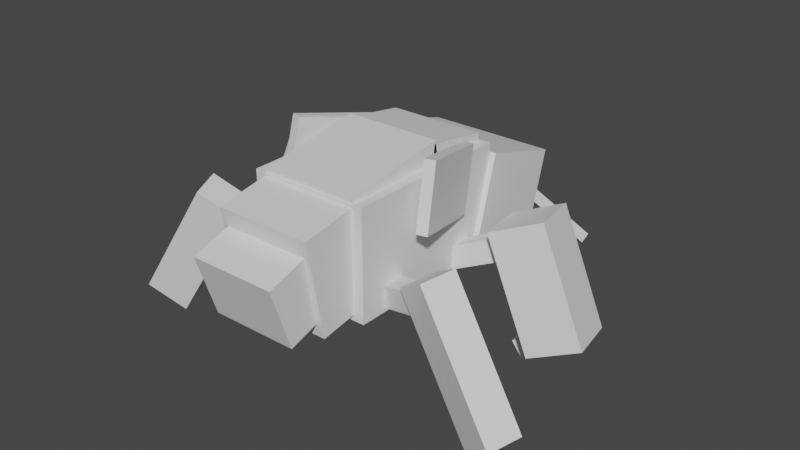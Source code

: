 # Source: nincada.blend  (saved by Blender 2.81.16; exported with 4.5.12 LTS)
import bpy
from mathutils import Matrix  # noqa: F401  (used for matrix-valued properties, if any)

bpy.ops.wm.read_factory_settings(use_empty=True)
scene = bpy.context.scene
scene.name = 'Scene'

# ---- collections
col_collection = bpy.data.collections.new('Collection'); scene.collection.children.link(col_collection)

# ---- materials (node trees are filled in below, after node groups)
mat_default_obj = bpy.data.materials.new('Default OBJ')
mat_default_obj.use_transparent_shadow = False

# ---- material node trees
mat_default_obj.use_nodes = True; mat_default_obj.node_tree.nodes.clear()
_N = mat_default_obj.node_tree.nodes; _L = mat_default_obj.node_tree.links
n0 = _N.new('ShaderNodeOutputMaterial'); n0.name = 'Material Output'; n0.location = (300, 300)
n1 = _N.new('ShaderNodeBsdfPrincipled'); n1.name = 'Principled BSDF'; n1.location = (10, 300)
n1.distribution = 'GGX'
n1.subsurface_method = 'BURLEY'
n1.inputs[3].default_value = 1.45
n1.inputs[27].default_value = (0.0, 0.0, 0.0, 1.0)
n1.inputs[28].default_value = 1.0
_L.new(n1.outputs[0], n0.inputs[0])
n0.is_active_output = True

# ---- world
world_world = bpy.data.worlds.new('World'); scene.world = world_world
world_world.use_nodes = True; world_world.node_tree.nodes.clear()
_N = world_world.node_tree.nodes; _L = world_world.node_tree.links
n0 = _N.new('ShaderNodeOutputWorld'); n0.name = 'World Output'; n0.location = (300, 300)
n1 = _N.new('ShaderNodeBackground'); n1.name = 'Background'; n1.location = (10, 300)
n1.inputs[0].default_value = (0.05088, 0.05088, 0.05088, 1.0)
_L.new(n1.outputs[0], n0.inputs[0])
n0.is_active_output = True
world_world.color = (0.05088, 0.05088, 0.05088)
world_world.use_sun_shadow = False
world_world.sun_shadow_jitter_overblur = 0.0

# ---- meshes
me_left_wing = bpy.data.meshes.new('Left_wing')
me_left_wing.from_pydata([(0.01689, -0.1837, 0.04574), (-0.04347, -0.1827, 0.02957), (-0.01689, 0.1837, -0.04574), (0.04347, 0.1827, -0.02957), (-0.1682, -0.07652, 0.502), (-0.1079, -0.07758, 0.5182), (-0.08128, 0.2888, 0.4428), (-0.1416, 0.2899, 0.4267)], [], [(0, 1, 2, 3), (4, 5, 6, 7), (3, 2, 7, 6), (5, 4, 1, 0), (5, 0, 3, 6), (1, 4, 7, 2)])
_uv = me_left_wing.uv_layers.new(name='UVMap')
_uv.uv.foreach_set('vector', [0.5469, 0.7812, 0.5547, 0.7812, 0.5547, 0.8281, 0.5469, 0.8281, 0.6172, 0.7812, 0.625, 0.7812, 0.625, 0.8281, 0.6172, 0.8281, 0.5469, 0.8281, 0.5547, 0.8281, 0.5547, 0.8906, 0.5469, 0.8906, 0.5547, 0.8281, 0.5625, 0.8281, 0.5625, 0.8906, 0.5547, 0.8906, 0.4844, 0.7812, 0.5469, 0.7812, 0.5469, 0.8281, 0.4844, 0.8281, 0.5547, 0.7812, 0.6172, 0.7812, 0.6172, 0.8281, 0.5547, 0.8281])
me_left_wing.materials.append(mat_default_obj)
me_left_wing.use_remesh_fix_poles = True
me_left_wing.use_remesh_preserve_attributes = False
me_left_wing.use_mirror_vertex_groups = False
me_left_wing.update()
me_tail_base = bpy.data.meshes.new('Tail_base')
me_tail_base.from_pydata([(0.2812, -0.239, -0.2643), (-0.2812, -0.239, -0.2643), (-0.2812, 0.315, -0.1666), (0.2812, 0.315, -0.1666), (-0.2812, -0.315, 0.1666), (0.2812, -0.315, 0.1666), (0.2812, 0.239, 0.2643), (-0.2812, 0.239, 0.2643)], [], [(0, 1, 2, 3), (4, 5, 6, 7), (3, 2, 7, 6), (5, 4, 1, 0), (5, 0, 3, 6), (1, 4, 7, 2)])
_uv = me_tail_base.uv_layers.new(name='UVMap')
_uv.uv.foreach_set('vector', [0.05469, 0.6641, 0.125, 0.6641, 0.125, 0.7344, 0.05469, 0.7344, 0.1797, 0.6641, 0.25, 0.6641, 0.25, 0.7344, 0.1797, 0.7344, 0.05469, 0.7344, 0.125, 0.7344, 0.125, 0.7891, 0.05469, 0.7891, 0.125, 0.7344, 0.1953, 0.7344, 0.1953, 0.7891, 0.125, 0.7891, 0.0, 0.6641, 0.05469, 0.6641, 0.05469, 0.7344, 0.0, 0.7344, 0.125, 0.6641, 0.1797, 0.6641, 0.1797, 0.7344, 0.125, 0.7344])
me_tail_base.materials.append(mat_default_obj)
me_tail_base.use_remesh_fix_poles = True
me_tail_base.use_remesh_preserve_attributes = False
me_tail_base.use_mirror_vertex_groups = False
me_tail_base.update()
me_left_forleg_base = bpy.data.meshes.new('Left_forleg_base')
me_left_forleg_base.from_pydata([(0.1567, -0.1344, -0.01872), (-0.1796, 0.008359, -0.1031), (-0.1308, 0.1234, -0.1031), (0.2055, -0.01935, -0.01872), (-0.2055, 0.01935, 0.01872), (0.1308, -0.1234, 0.1031), (0.1797, -0.00836, 0.1031), (-0.1567, 0.1344, 0.01872)], [], [(0, 1, 2, 3), (4, 5, 6, 7), (3, 2, 7, 6), (5, 4, 1, 0), (5, 0, 3, 6), (1, 4, 7, 2)])
_uv = me_left_forleg_base.uv_layers.new(name='UVMap')
_uv.uv.foreach_set('vector', [0.01562, 0.3828, 0.0625, 0.3828, 0.0625, 0.3984, 0.01562, 0.3984, 0.07812, 0.3828, 0.125, 0.3828, 0.125, 0.3984, 0.07812, 0.3984, 0.01562, 0.3984, 0.0625, 0.3984, 0.0625, 0.4141, 0.01562, 0.4141, 0.0625, 0.3984, 0.1094, 0.3984, 0.1094, 0.4141, 0.0625, 0.4141, 0.0, 0.3828, 0.01562, 0.3828, 0.01562, 0.3984, 0.0, 0.3984, 0.0625, 0.3828, 0.07812, 0.3828, 0.07812, 0.3984, 0.0625, 0.3984])
me_left_forleg_base.materials.append(mat_default_obj)
me_left_forleg_base.use_remesh_fix_poles = True
me_left_forleg_base.use_remesh_preserve_attributes = False
me_left_forleg_base.use_mirror_vertex_groups = False
me_left_forleg_base.update()
me_leg4 = bpy.data.meshes.new('leg4')
me_leg4.from_pydata([(-0.1314, -0.5553, -0.1382), (-0.4117, -0.4363, -0.2085), (-0.143, 0.1965, -0.2085), (0.1373, 0.07753, -0.1382), (-0.4764, -0.4089, 0.09601), (-0.1961, -0.5278, 0.1663), (0.07254, 0.105, 0.1663), (-0.2077, 0.224, 0.09601)], [], [(0, 1, 2, 3), (4, 5, 6, 7), (3, 2, 7, 6), (5, 4, 1, 0), (5, 0, 3, 6), (1, 4, 7, 2)])
_uv = me_leg4.uv_layers.new(name='UVMap')
_uv.uv.foreach_set('vector', [0.03906, 0.25, 0.07812, 0.25, 0.07812, 0.3359, 0.03906, 0.3359, 0.1172, 0.25, 0.1562, 0.25, 0.1562, 0.3359, 0.1172, 0.3359, 0.03906, 0.3359, 0.07812, 0.3359, 0.07812, 0.375, 0.03906, 0.375, 0.07812, 0.3359, 0.1172, 0.3359, 0.1172, 0.375, 0.07812, 0.375, 0.0, 0.25, 0.03906, 0.25, 0.03906, 0.3359, 0.0, 0.3359, 0.07812, 0.25, 0.1172, 0.25, 0.1172, 0.3359, 0.07812, 0.3359])
me_leg4.materials.append(mat_default_obj)
me_leg4.use_remesh_fix_poles = True
me_leg4.use_remesh_preserve_attributes = False
me_leg4.use_mirror_vertex_groups = False
me_leg4.update()
me_left_front_claw = bpy.data.meshes.new('Left_front_claw')
me_left_front_claw.from_pydata([(0.1267, -0.1625, -0.02256), (-0.1719, 0.04889, -0.1051), (-0.1008, 0.1515, -0.09923), (0.1977, -0.05987, -0.01672), (-0.1977, 0.05988, 0.01672), (0.1008, -0.1515, 0.09923), (0.1719, -0.04889, 0.1051), (-0.1267, 0.1625, 0.02256)], [], [(0, 1, 2, 3), (4, 5, 6, 7), (3, 2, 7, 6), (5, 4, 1, 0), (5, 0, 3, 6), (1, 4, 7, 2)])
_uv = me_left_front_claw.uv_layers.new(name='UVMap')
_uv.uv.foreach_set('vector', [0.1875, 0.3828, 0.2344, 0.3828, 0.2344, 0.3984, 0.1875, 0.3984, 0.25, 0.3828, 0.2969, 0.3828, 0.2969, 0.3984, 0.25, 0.3984, 0.1875, 0.3984, 0.2344, 0.3984, 0.2344, 0.4141, 0.1875, 0.4141, 0.2344, 0.3984, 0.2812, 0.3984, 0.2812, 0.4141, 0.2344, 0.4141, 0.1719, 0.3828, 0.1875, 0.3828, 0.1875, 0.3984, 0.1719, 0.3984, 0.2344, 0.3828, 0.25, 0.3828, 0.25, 0.3984, 0.2344, 0.3984])
me_left_front_claw.materials.append(mat_default_obj)
me_left_front_claw.use_remesh_fix_poles = True
me_left_front_claw.use_remesh_preserve_attributes = False
me_left_front_claw.use_mirror_vertex_groups = False
me_left_front_claw.update()
me_right_forleg_base = bpy.data.meshes.new('Right_forleg_base')
me_right_forleg_base.from_pydata([(0.1797, 0.00836, -0.1031), (-0.1567, -0.1344, -0.01872), (-0.2055, -0.01935, -0.01872), (0.1308, 0.1234, -0.1031), (-0.1308, -0.1234, 0.1031), (0.2055, 0.01935, 0.01872), (0.1567, 0.1344, 0.01872), (-0.1796, -0.008359, 0.1031)], [], [(0, 1, 2, 3), (4, 5, 6, 7), (3, 2, 7, 6), (5, 4, 1, 0), (5, 0, 3, 6), (1, 4, 7, 2)])
_uv = me_right_forleg_base.uv_layers.new(name='UVMap')
_uv.uv.foreach_set('vector', [0.01562, 0.3828, 0.0625, 0.3828, 0.0625, 0.3984, 0.01562, 0.3984, 0.07812, 0.3828, 0.125, 0.3828, 0.125, 0.3984, 0.07812, 0.3984, 0.01562, 0.3984, 0.0625, 0.3984, 0.0625, 0.4141, 0.01562, 0.4141, 0.0625, 0.3984, 0.1094, 0.3984, 0.1094, 0.4141, 0.0625, 0.4141, 0.0, 0.3828, 0.01562, 0.3828, 0.01562, 0.3984, 0.0, 0.3984, 0.0625, 0.3828, 0.07812, 0.3828, 0.07812, 0.3984, 0.0625, 0.3984])
me_right_forleg_base.materials.append(mat_default_obj)
me_right_forleg_base.use_remesh_fix_poles = True
me_right_forleg_base.use_remesh_preserve_attributes = False
me_right_forleg_base.use_mirror_vertex_groups = False
me_right_forleg_base.update()
me_leg3 = bpy.data.meshes.new('leg3')
me_leg3.from_pydata([(0.4117, -0.4363, -0.2085), (0.1314, -0.5553, -0.1382), (-0.1373, 0.07753, -0.1382), (0.143, 0.1965, -0.2085), (0.1961, -0.5278, 0.1663), (0.4764, -0.4089, 0.09601), (0.2077, 0.224, 0.09601), (-0.07254, 0.105, 0.1663)], [], [(0, 1, 2, 3), (4, 5, 6, 7), (3, 2, 7, 6), (5, 4, 1, 0), (5, 0, 3, 6), (1, 4, 7, 2)])
_uv = me_leg3.uv_layers.new(name='UVMap')
_uv.uv.foreach_set('vector', [0.03906, 0.25, 0.07812, 0.25, 0.07812, 0.3359, 0.03906, 0.3359, 0.1172, 0.25, 0.1562, 0.25, 0.1562, 0.3359, 0.1172, 0.3359, 0.03906, 0.3359, 0.07812, 0.3359, 0.07812, 0.375, 0.03906, 0.375, 0.07812, 0.3359, 0.1172, 0.3359, 0.1172, 0.375, 0.07812, 0.375, 0.0, 0.25, 0.03906, 0.25, 0.03906, 0.3359, 0.0, 0.3359, 0.07812, 0.25, 0.1172, 0.25, 0.1172, 0.3359, 0.07812, 0.3359])
me_leg3.materials.append(mat_default_obj)
me_leg3.use_remesh_fix_poles = True
me_leg3.use_remesh_preserve_attributes = False
me_leg3.use_mirror_vertex_groups = False
me_leg3.update()
me_right_front_claw = bpy.data.meshes.new('Right_front_claw')
me_right_front_claw.from_pydata([(0.1719, 0.04889, -0.1051), (-0.1267, -0.1625, -0.02256), (-0.1977, -0.05988, -0.01672), (0.1008, 0.1515, -0.09923), (-0.1008, -0.1515, 0.09923), (0.1977, 0.05987, 0.01672), (0.1267, 0.1625, 0.02256), (-0.1719, -0.04889, 0.1051)], [], [(0, 1, 2, 3), (4, 5, 6, 7), (3, 2, 7, 6), (5, 4, 1, 0), (5, 0, 3, 6), (1, 4, 7, 2)])
_uv = me_right_front_claw.uv_layers.new(name='UVMap')
_uv.uv.foreach_set('vector', [0.1875, 0.3828, 0.2344, 0.3828, 0.2344, 0.3984, 0.1875, 0.3984, 0.25, 0.3828, 0.2969, 0.3828, 0.2969, 0.3984, 0.25, 0.3984, 0.1875, 0.3984, 0.2344, 0.3984, 0.2344, 0.4141, 0.1875, 0.4141, 0.2344, 0.3984, 0.2812, 0.3984, 0.2812, 0.4141, 0.2344, 0.4141, 0.1719, 0.3828, 0.1875, 0.3828, 0.1875, 0.3984, 0.1719, 0.3984, 0.2344, 0.3828, 0.25, 0.3828, 0.25, 0.3984, 0.2344, 0.3984])
me_right_front_claw.materials.append(mat_default_obj)
me_right_front_claw.use_remesh_fix_poles = True
me_right_front_claw.use_remesh_preserve_attributes = False
me_right_front_claw.use_mirror_vertex_groups = False
me_right_front_claw.update()
me_right_wing = bpy.data.meshes.new('Right_wing')
me_right_wing.from_pydata([(0.03707, -0.1841, 0.02957), (-0.02329, -0.183, 0.04574), (-0.03707, 0.1841, -0.02957), (0.02329, 0.183, -0.04574), (0.1051, -0.08129, 0.5182), (0.1654, -0.08235, 0.502), (0.1517, 0.2848, 0.4267), (0.09131, 0.2858, 0.4428)], [], [(0, 1, 2, 3), (4, 5, 6, 7), (3, 2, 7, 6), (5, 4, 1, 0), (5, 0, 3, 6), (1, 4, 7, 2)])
_uv = me_right_wing.uv_layers.new(name='UVMap')
_uv.uv.foreach_set('vector', [0.5469, 0.6562, 0.5547, 0.6562, 0.5547, 0.7031, 0.5469, 0.7031, 0.6172, 0.6562, 0.625, 0.6562, 0.625, 0.7031, 0.6172, 0.7031, 0.5469, 0.7031, 0.5547, 0.7031, 0.5547, 0.7656, 0.5469, 0.7656, 0.5547, 0.7031, 0.5625, 0.7031, 0.5625, 0.7656, 0.5547, 0.7656, 0.4844, 0.6562, 0.5469, 0.6562, 0.5469, 0.7031, 0.4844, 0.7031, 0.5547, 0.6562, 0.6172, 0.6562, 0.6172, 0.7031, 0.5547, 0.7031])
me_right_wing.materials.append(mat_default_obj)
me_right_wing.use_remesh_fix_poles = True
me_right_wing.use_remesh_preserve_attributes = False
me_right_wing.use_mirror_vertex_groups = False
me_right_wing.update()
me_right_rear_leg_base = bpy.data.meshes.new('Right_rear_leg_base')
me_right_rear_leg_base.from_pydata([(0.286, 0.05351, 0.04741), (-0.1941, -0.1503, -0.1633), (-0.2429, -0.03521, -0.1633), (0.2372, 0.1686, 0.04741), (-0.2372, -0.1686, -0.04741), (0.2429, 0.03521, 0.1633), (0.1941, 0.1503, 0.1633), (-0.286, -0.05351, -0.04741)], [], [(0, 1, 2, 3), (4, 5, 6, 7), (3, 2, 7, 6), (5, 4, 1, 0), (5, 0, 3, 6), (1, 4, 7, 2)])
_uv = me_right_rear_leg_base.uv_layers.new(name='UVMap')
_uv.uv.foreach_set('vector', [0.01562, 0.1953, 0.08594, 0.1953, 0.08594, 0.2109, 0.01562, 0.2109, 0.1016, 0.1953, 0.1719, 0.1953, 0.1719, 0.2109, 0.1016, 0.2109, 0.01562, 0.2109, 0.08594, 0.2109, 0.08594, 0.2266, 0.01562, 0.2266, 0.08594, 0.2109, 0.1562, 0.2109, 0.1562, 0.2266, 0.08594, 0.2266, 0.0, 0.1953, 0.01562, 0.1953, 0.01562, 0.2109, 0.0, 0.2109, 0.08594, 0.1953, 0.1016, 0.1953, 0.1016, 0.2109, 0.08594, 0.2109])
me_right_rear_leg_base.materials.append(mat_default_obj)
me_right_rear_leg_base.use_remesh_fix_poles = True
me_right_rear_leg_base.use_remesh_preserve_attributes = False
me_right_rear_leg_base.use_mirror_vertex_groups = False
me_right_rear_leg_base.update()
me_leg1 = bpy.data.meshes.new('leg1')
me_leg1.from_pydata([(0.442, -0.5243, -0.0195), (0.2488, -0.6535, -0.1117), (-0.1842, 0.03195, -0.1646), (0.008943, 0.1611, -0.07235), (0.1842, -0.6809, 0.06212), (0.3774, -0.5518, 0.1543), (-0.05571, 0.1337, 0.1015), (-0.2489, 0.004509, 0.009265)], [], [(0, 1, 2, 3), (4, 5, 6, 7), (3, 2, 7, 6), (5, 4, 1, 0), (5, 0, 3, 6), (1, 4, 7, 2)])
_uv = me_leg1.uv_layers.new(name='UVMap')
_uv.uv.foreach_set('vector', [0.02344, 0.05469, 0.05469, 0.05469, 0.05469, 0.1562, 0.02344, 0.1562, 0.07812, 0.05469, 0.1094, 0.05469, 0.1094, 0.1562, 0.07812, 0.1562, 0.02344, 0.1562, 0.05469, 0.1562, 0.05469, 0.1797, 0.02344, 0.1797, 0.05469, 0.1562, 0.08594, 0.1562, 0.08594, 0.1797, 0.05469, 0.1797, 0.0, 0.05469, 0.02344, 0.05469, 0.02344, 0.1562, 0.0, 0.1562, 0.05469, 0.05469, 0.07812, 0.05469, 0.07812, 0.1562, 0.05469, 0.1562])
me_leg1.materials.append(mat_default_obj)
me_leg1.use_remesh_fix_poles = True
me_leg1.use_remesh_preserve_attributes = False
me_leg1.use_mirror_vertex_groups = False
me_leg1.update()
me_bodytop_front = bpy.data.meshes.new('Bodytop_front')
me_bodytop_front.from_pydata([(0.2812, -0.09106, -0.1754), (-0.2812, -0.09106, -0.1754), (-0.2812, 0.0324, -0.195), (0.2812, 0.0324, -0.195), (-0.2812, -0.0324, 0.195), (0.2812, -0.0324, 0.195), (0.2812, 0.09106, 0.1754), (-0.2812, 0.09106, 0.1754)], [], [(0, 1, 2, 3), (4, 5, 6, 7), (3, 2, 7, 6), (5, 4, 1, 0), (5, 0, 3, 6), (1, 4, 7, 2)])
_uv = me_bodytop_front.uv_layers.new(name='UVMap')
_uv.uv.foreach_set('vector', [0.7656, 0.9375, 0.8359, 0.9375, 0.8359, 0.9531, 0.7656, 0.9531, 0.8828, 0.9375, 0.9531, 0.9375, 0.9531, 0.9531, 0.8828, 0.9531, 0.7656, 0.9531, 0.8359, 0.9531, 0.8359, 1.0, 0.7656, 1.0, 0.8359, 0.9531, 0.9062, 0.9531, 0.9062, 1.0, 0.8359, 1.0, 0.7188, 0.9375, 0.7656, 0.9375, 0.7656, 0.9531, 0.7188, 0.9531, 0.8359, 0.9375, 0.8828, 0.9375, 0.8828, 0.9531, 0.8359, 0.9531])
me_bodytop_front.materials.append(mat_default_obj)
me_bodytop_front.use_remesh_fix_poles = True
me_bodytop_front.use_remesh_preserve_attributes = False
me_bodytop_front.use_mirror_vertex_groups = False
me_bodytop_front.update()
me_tail_basetip = bpy.data.meshes.new('Tail_basetip')
me_tail_basetip.from_pydata([(0.25, -0.13, -0.2065), (-0.25, -0.13, -0.2065), (-0.25, 0.2266, -0.09066), (0.25, 0.2266, -0.09066), (-0.25, -0.2266, 0.09066), (0.25, -0.2266, 0.09066), (0.25, 0.13, 0.2065), (-0.25, 0.13, 0.2065)], [], [(0, 1, 2, 3), (4, 5, 6, 7), (3, 2, 7, 6), (5, 4, 1, 0), (5, 0, 3, 6), (1, 4, 7, 2)])
_uv = me_tail_basetip.uv_layers.new(name='UVMap')
_uv.uv.foreach_set('vector', [0.2891, 0.7031, 0.3516, 0.7031, 0.3516, 0.75, 0.2891, 0.75, 0.3906, 0.7031, 0.4531, 0.7031, 0.4531, 0.75, 0.3906, 0.75, 0.2891, 0.75, 0.3516, 0.75, 0.3516, 0.7891, 0.2891, 0.7891, 0.3516, 0.75, 0.4141, 0.75, 0.4141, 0.7891, 0.3516, 0.7891, 0.25, 0.7031, 0.2891, 0.7031, 0.2891, 0.75, 0.25, 0.75, 0.3516, 0.7031, 0.3906, 0.7031, 0.3906, 0.75, 0.3516, 0.75])
me_tail_basetip.materials.append(mat_default_obj)
me_tail_basetip.use_remesh_fix_poles = True
me_tail_basetip.use_remesh_preserve_attributes = False
me_tail_basetip.use_mirror_vertex_groups = False
me_tail_basetip.update()
me_bodytop_rear = bpy.data.meshes.new('Bodytop_rear')
me_bodytop_rear.from_pydata([(0.2812, -0.01284, -0.3184), (-0.2812, -0.01284, -0.3184), (-0.2812, 0.1106, -0.2989), (0.2812, 0.1106, -0.2989), (-0.2812, -0.1106, 0.2989), (0.2812, -0.1106, 0.2989), (0.2812, 0.01284, 0.3184), (-0.2812, 0.01284, 0.3184)], [], [(0, 1, 2, 3), (4, 5, 6, 7), (3, 2, 7, 6), (5, 4, 1, 0), (5, 0, 3, 6), (1, 4, 7, 2)])
_uv = me_bodytop_rear.uv_layers.new(name='UVMap')
_uv.uv.foreach_set('vector', [0.5, 0.9062, 0.5703, 0.9062, 0.5703, 0.9219, 0.5, 0.9219, 0.6484, 0.9062, 0.7188, 0.9062, 0.7188, 0.9219, 0.6484, 0.9219, 0.5, 0.9219, 0.5703, 0.9219, 0.5703, 1.0, 0.5, 1.0, 0.5703, 0.9219, 0.6406, 0.9219, 0.6406, 1.0, 0.5703, 1.0, 0.4219, 0.9062, 0.5, 0.9062, 0.5, 0.9219, 0.4219, 0.9219, 0.5703, 0.9062, 0.6484, 0.9062, 0.6484, 0.9219, 0.5703, 0.9219])
me_bodytop_rear.materials.append(mat_default_obj)
me_bodytop_rear.use_remesh_fix_poles = True
me_bodytop_rear.use_remesh_preserve_attributes = False
me_bodytop_rear.use_mirror_vertex_groups = False
me_bodytop_rear.update()
me_left_rear_leg_base = bpy.data.meshes.new('Left_rear_leg_base')
me_left_rear_leg_base.from_pydata([(0.1941, -0.1503, -0.1633), (-0.286, 0.05351, 0.04741), (-0.2372, 0.1686, 0.04741), (0.2429, -0.03521, -0.1633), (-0.2429, 0.03521, 0.1633), (0.2372, -0.1686, -0.04741), (0.286, -0.05351, -0.04741), (-0.1941, 0.1503, 0.1633)], [], [(0, 1, 2, 3), (4, 5, 6, 7), (3, 2, 7, 6), (5, 4, 1, 0), (5, 0, 3, 6), (1, 4, 7, 2)])
_uv = me_left_rear_leg_base.uv_layers.new(name='UVMap')
_uv.uv.foreach_set('vector', [0.01562, 0.1953, 0.08594, 0.1953, 0.08594, 0.2109, 0.01562, 0.2109, 0.1016, 0.1953, 0.1719, 0.1953, 0.1719, 0.2109, 0.1016, 0.2109, 0.01562, 0.2109, 0.08594, 0.2109, 0.08594, 0.2266, 0.01562, 0.2266, 0.08594, 0.2109, 0.1562, 0.2109, 0.1562, 0.2266, 0.08594, 0.2266, 0.0, 0.1953, 0.01562, 0.1953, 0.01562, 0.2109, 0.0, 0.2109, 0.08594, 0.1953, 0.1016, 0.1953, 0.1016, 0.2109, 0.08594, 0.2109])
me_left_rear_leg_base.materials.append(mat_default_obj)
me_left_rear_leg_base.use_remesh_fix_poles = True
me_left_rear_leg_base.use_remesh_preserve_attributes = False
me_left_rear_leg_base.use_mirror_vertex_groups = False
me_left_rear_leg_base.update()
me_leg2 = bpy.data.meshes.new('leg2')
me_leg2.from_pydata([(-0.2488, -0.6535, -0.1117), (-0.442, -0.5243, -0.0195), (-0.008943, 0.1611, -0.07235), (0.1842, 0.03195, -0.1646), (-0.3774, -0.5518, 0.1543), (-0.1842, -0.6809, 0.06212), (0.2489, 0.004509, 0.009265), (0.05571, 0.1337, 0.1015)], [], [(0, 1, 2, 3), (4, 5, 6, 7), (3, 2, 7, 6), (5, 4, 1, 0), (5, 0, 3, 6), (1, 4, 7, 2)])
_uv = me_leg2.uv_layers.new(name='UVMap')
_uv.uv.foreach_set('vector', [0.02344, 0.05469, 0.05469, 0.05469, 0.05469, 0.1562, 0.02344, 0.1562, 0.07812, 0.05469, 0.1094, 0.05469, 0.1094, 0.1562, 0.07812, 0.1562, 0.02344, 0.1562, 0.05469, 0.1562, 0.05469, 0.1797, 0.02344, 0.1797, 0.05469, 0.1562, 0.08594, 0.1562, 0.08594, 0.1797, 0.05469, 0.1797, 0.0, 0.05469, 0.02344, 0.05469, 0.02344, 0.1562, 0.0, 0.1562, 0.05469, 0.05469, 0.07812, 0.05469, 0.07812, 0.1562, 0.05469, 0.1562])
me_leg2.materials.append(mat_default_obj)
me_leg2.use_remesh_fix_poles = True
me_leg2.use_remesh_preserve_attributes = False
me_leg2.use_mirror_vertex_groups = False
me_leg2.update()
me_body = bpy.data.meshes.new('Body')
me_body.from_pydata([(0.3438, -0.3125, -0.5), (-0.3438, -0.3125, -0.5), (-0.3438, 0.3125, -0.5), (0.3438, 0.3125, -0.5), (-0.3438, -0.3125, 0.5), (0.3438, -0.3125, 0.5), (0.3438, 0.3125, 0.5), (-0.3438, 0.3125, 0.5)], [], [(0, 1, 2, 3), (4, 5, 6, 7), (3, 2, 7, 6), (5, 4, 1, 0), (5, 0, 3, 6), (1, 4, 7, 2)])
_uv = me_body.uv_layers.new(name='UVMap')
_uv.uv.foreach_set('vector', [0.125, 0.7969, 0.2109, 0.7969, 0.2109, 0.875, 0.125, 0.875, 0.3359, 0.7969, 0.4219, 0.7969, 0.4219, 0.875, 0.3359, 0.875, 0.125, 0.875, 0.2109, 0.875, 0.2109, 1.0, 0.125, 1.0, 0.2109, 0.875, 0.2969, 0.875, 0.2969, 1.0, 0.2109, 1.0, 0.0, 0.7969, 0.125, 0.7969, 0.125, 0.875, 0.0, 0.875, 0.2109, 0.7969, 0.3359, 0.7969, 0.3359, 0.875, 0.2109, 0.875])
me_body.materials.append(mat_default_obj)
me_body.use_remesh_fix_poles = True
me_body.use_remesh_preserve_attributes = False
me_body.use_mirror_vertex_groups = False
me_body.update()
me_head = bpy.data.meshes.new('Head')
me_head.from_pydata([(0.375, -0.3609, -0.3516), (-0.375, -0.3609, -0.3516), (-0.375, 0.1197, -0.4895), (0.375, 0.1197, -0.4895), (-0.375, -0.2231, 0.129), (0.375, -0.2231, 0.129), (0.375, 0.2575, -0.00883), (-0.375, 0.2575, -0.00883)], [], [(0, 1, 2, 3), (4, 5, 6, 7), (3, 2, 7, 6), (5, 4, 1, 0), (5, 0, 3, 6), (1, 4, 7, 2)])
_uv = me_head.uv_layers.new(name='UVMap')
_uv.uv.foreach_set('vector', [0.0625, 0.5234, 0.1562, 0.5234, 0.1562, 0.5859, 0.0625, 0.5859, 0.2188, 0.5234, 0.3125, 0.5234, 0.3125, 0.5859, 0.2188, 0.5859, 0.0625, 0.5859, 0.1562, 0.5859, 0.1562, 0.6484, 0.0625, 0.6484, 0.1562, 0.5859, 0.25, 0.5859, 0.25, 0.6484, 0.1562, 0.6484, 0.0, 0.5234, 0.0625, 0.5234, 0.0625, 0.5859, 0.0, 0.5859, 0.1562, 0.5234, 0.2188, 0.5234, 0.2188, 0.5859, 0.1562, 0.5859])
me_head.materials.append(mat_default_obj)
me_head.use_remesh_fix_poles = True
me_head.use_remesh_preserve_attributes = False
me_head.use_mirror_vertex_groups = False
me_head.update()
me_headtip = bpy.data.meshes.new('Headtip')
me_headtip.from_pydata([(0.1875, -0.2402, -0.0432), (-0.1875, -0.2402, -0.0432), (-0.1875, -0.0008279, -0.2441), (0.1875, -0.0008279, -0.2441), (-0.1875, 0.000828, 0.2441), (0.1875, 0.000828, 0.2441), (0.1875, 0.2402, 0.0432), (-0.1875, 0.2402, 0.0432)], [], [(0, 1, 2, 3), (4, 5, 6, 7), (3, 2, 7, 6), (5, 4, 1, 0), (5, 0, 3, 6), (1, 4, 7, 2)])
_uv = me_headtip.uv_layers.new(name='UVMap')
_uv.uv.foreach_set('vector', [0.04688, 0.4297, 0.09375, 0.4297, 0.09375, 0.4688, 0.04688, 0.4688, 0.1406, 0.4297, 0.1875, 0.4297, 0.1875, 0.4688, 0.1406, 0.4688, 0.04688, 0.4688, 0.09375, 0.4688, 0.09375, 0.5156, 0.04688, 0.5156, 0.09375, 0.4688, 0.1406, 0.4688, 0.1406, 0.5156, 0.09375, 0.5156, 0.0, 0.4297, 0.04688, 0.4297, 0.04688, 0.4688, 0.0, 0.4688, 0.09375, 0.4297, 0.1406, 0.4297, 0.1406, 0.4688, 0.09375, 0.4688])
me_headtip.materials.append(mat_default_obj)
me_headtip.use_remesh_fix_poles = True
me_headtip.use_remesh_preserve_attributes = False
me_headtip.use_mirror_vertex_groups = False
me_headtip.update()
me_right_antennea = bpy.data.meshes.new('Right_antennea')
me_right_antennea.from_pydata([(0.1475, -0.2581, -0.1782), (0.09089, -0.2653, -0.2036), (0.1041, -0.2211, -0.2457), (0.1607, -0.2138, -0.2204), (-0.1607, 0.2138, 0.2204), (-0.1041, 0.2211, 0.2457), (-0.09089, 0.2653, 0.2036), (-0.1475, 0.2581, 0.1782)], [], [(0, 1, 2, 3), (4, 5, 6, 7), (3, 2, 7, 6), (5, 4, 1, 0), (5, 0, 3, 6), (1, 4, 7, 2)])
_uv = me_right_antennea.uv_layers.new(name='UVMap')
_uv.uv.foreach_set('vector', [0.2891, 0.4219, 0.2969, 0.4219, 0.2969, 0.4297, 0.2891, 0.4297, 0.3828, 0.4219, 0.3906, 0.4219, 0.3906, 0.4297, 0.3828, 0.4297, 0.2891, 0.4297, 0.2969, 0.4297, 0.2969, 0.5156, 0.2891, 0.5156, 0.2969, 0.4297, 0.3047, 0.4297, 0.3047, 0.5156, 0.2969, 0.5156, 0.2031, 0.4219, 0.2891, 0.4219, 0.2891, 0.4297, 0.2031, 0.4297, 0.2969, 0.4219, 0.3828, 0.4219, 0.3828, 0.4297, 0.2969, 0.4297])
me_right_antennea.materials.append(mat_default_obj)
me_right_antennea.use_remesh_fix_poles = True
me_right_antennea.use_remesh_preserve_attributes = False
me_right_antennea.use_mirror_vertex_groups = False
me_right_antennea.update()
me_left_antennea = bpy.data.meshes.new('Left_antennea')
me_left_antennea.from_pydata([(-0.09089, -0.2653, -0.2036), (-0.1475, -0.2581, -0.1782), (-0.1607, -0.2138, -0.2204), (-0.1041, -0.2211, -0.2457), (0.1041, 0.2211, 0.2457), (0.1607, 0.2138, 0.2204), (0.1475, 0.2581, 0.1782), (0.09089, 0.2653, 0.2036)], [], [(0, 1, 2, 3), (4, 5, 6, 7), (3, 2, 7, 6), (5, 4, 1, 0), (5, 0, 3, 6), (1, 4, 7, 2)])
_uv = me_left_antennea.uv_layers.new(name='UVMap')
_uv.uv.foreach_set('vector', [0.2891, 0.4219, 0.2969, 0.4219, 0.2969, 0.4297, 0.2891, 0.4297, 0.3828, 0.4219, 0.3906, 0.4219, 0.3906, 0.4297, 0.3828, 0.4297, 0.2891, 0.4297, 0.2969, 0.4297, 0.2969, 0.5156, 0.2891, 0.5156, 0.2969, 0.4297, 0.3047, 0.4297, 0.3047, 0.5156, 0.2969, 0.5156, 0.2031, 0.4219, 0.2891, 0.4219, 0.2891, 0.4297, 0.2031, 0.4297, 0.2969, 0.4219, 0.3828, 0.4219, 0.3828, 0.4297, 0.2969, 0.4297])
me_left_antennea.materials.append(mat_default_obj)
me_left_antennea.use_remesh_fix_poles = True
me_left_antennea.use_remesh_preserve_attributes = False
me_left_antennea.use_mirror_vertex_groups = False
me_left_antennea.update()

# ---- objects
ob_left_wing = bpy.data.objects.new('Left_wing', me_left_wing)
ob_tail_base = bpy.data.objects.new('Tail_base', me_tail_base)
ob_left_forleg_base = bpy.data.objects.new('Left_forleg_base', me_left_forleg_base)
ob_leg4 = bpy.data.objects.new('leg4', me_leg4)
ob_left_front_claw = bpy.data.objects.new('Left_front_claw', me_left_front_claw)
ob_right_forleg_base = bpy.data.objects.new('Right_forleg_base', me_right_forleg_base)
ob_leg3 = bpy.data.objects.new('leg3', me_leg3)
ob_right_front_claw = bpy.data.objects.new('Right_front_claw', me_right_front_claw)
ob_right_wing = bpy.data.objects.new('Right_wing', me_right_wing)
ob_right_rear_leg_base = bpy.data.objects.new('Right_rear_leg_base', me_right_rear_leg_base)
ob_leg1 = bpy.data.objects.new('leg1', me_leg1)
ob_bodytop_front = bpy.data.objects.new('Bodytop_front', me_bodytop_front)
ob_tail_basetip = bpy.data.objects.new('Tail_basetip', me_tail_basetip)
ob_bodytop_rear = bpy.data.objects.new('Bodytop_rear', me_bodytop_rear)
ob_left_rear_leg_base = bpy.data.objects.new('Left_rear_leg_base', me_left_rear_leg_base)
ob_leg2 = bpy.data.objects.new('leg2', me_leg2)
ob_body = bpy.data.objects.new('Body', me_body)
ob_head = bpy.data.objects.new('Head', me_head)
ob_headtip = bpy.data.objects.new('Headtip', me_headtip)
ob_right_antennea = bpy.data.objects.new('Right_antennea', me_right_antennea)
ob_left_antennea = bpy.data.objects.new('Left_antennea', me_left_antennea)

# ---- transforms, parenting, visibility, modifiers, constraints
ob_left_wing.parent = ob_body
ob_left_wing.matrix_parent_inverse = Matrix(((1.0, 0.0, 0.0, -0.0), (0.0, -1.629e-07, 1.0, -0.7794), (0.0, -1.0, -1.629e-07, 2.695e-07), (-0.0, 0.0, -0.0, 1.0)))
ob_left_wing.location = (-0.3159, 0.3074, 0.9488)
ob_left_wing.rotation_euler = (1.571, -0.0, 0.0)
ob_left_wing.lineart.crease_threshold = 0.0
ob_tail_base.parent = ob_body
ob_tail_base.matrix_parent_inverse = Matrix(((1.0, 0.0, 0.0, -0.0), (0.0, -1.629e-07, 1.0, -0.7794), (0.0, -1.0, -1.629e-07, 2.695e-07), (-0.0, 0.0, -0.0, 1.0)))
ob_tail_base.location = (0.0, -0.5395, 0.7795)
ob_tail_base.rotation_euler = (1.571, -0.0, 0.0)
ob_tail_base.lineart.crease_threshold = 0.0
ob_left_forleg_base.parent = ob_body
ob_left_forleg_base.matrix_parent_inverse = Matrix(((1.0, 0.0, 0.0, -0.0), (0.0, -1.629e-07, 1.0, -0.7794), (0.0, -1.0, -1.629e-07, 2.695e-07), (-0.0, 0.0, -0.0, 1.0)))
ob_left_forleg_base.location = (-0.4807, 0.2922, 0.6008)
ob_left_forleg_base.rotation_euler = (1.571, -0.0, 0.0)
ob_left_forleg_base.lineart.crease_threshold = 0.0
ob_leg4.parent = ob_left_forleg_base
ob_leg4.matrix_parent_inverse = Matrix(((1.0, 0.0, -0.0, 0.4807), (0.0, -1.629e-07, 1.0, -0.6008), (0.0, -1.0, -1.629e-07, 0.2922), (-0.0, 0.0, -0.0, 1.0)))
ob_leg4.location = (-0.6488, 0.3344, 0.6722)
ob_leg4.rotation_euler = (1.571, -0.0, 0.0)
ob_leg4.lineart.crease_threshold = 0.0
ob_left_front_claw.parent = ob_leg4
ob_left_front_claw.matrix_parent_inverse = Matrix(((1.0, 0.0, -0.0, 0.6488), (0.0, -1.629e-07, 1.0, -0.6722), (0.0, -1.0, -1.629e-07, 0.3344), (-0.0, 0.0, -0.0, 1.0)))
ob_left_front_claw.location = (-0.8631, 0.3353, 0.1776)
ob_left_front_claw.rotation_euler = (1.571, -0.0, 0.0)
ob_left_front_claw.lineart.crease_threshold = 0.0
ob_right_forleg_base.parent = ob_body
ob_right_forleg_base.matrix_parent_inverse = Matrix(((1.0, 0.0, 0.0, -0.0), (0.0, -1.629e-07, 1.0, -0.7794), (0.0, -1.0, -1.629e-07, 2.695e-07), (-0.0, 0.0, -0.0, 1.0)))
ob_right_forleg_base.location = (0.4807, 0.2922, 0.6008)
ob_right_forleg_base.rotation_euler = (1.571, -0.0, 0.0)
ob_right_forleg_base.lineart.crease_threshold = 0.0
ob_leg3.parent = ob_right_forleg_base
ob_leg3.matrix_parent_inverse = Matrix(((1.0, 0.0, 0.0, -0.4807), (0.0, -1.629e-07, 1.0, -0.6008), (0.0, -1.0, -1.629e-07, 0.2922), (-0.0, 0.0, -0.0, 1.0)))
ob_leg3.location = (0.6488, 0.3344, 0.6722)
ob_leg3.rotation_euler = (1.571, -0.0, 0.0)
ob_leg3.lineart.crease_threshold = 0.0
ob_right_front_claw.parent = ob_leg3
ob_right_front_claw.matrix_parent_inverse = Matrix(((1.0, 0.0, 0.0, -0.6488), (0.0, -1.629e-07, 1.0, -0.6722), (0.0, -1.0, -1.629e-07, 0.3344), (-0.0, 0.0, -0.0, 1.0)))
ob_right_front_claw.location = (0.8502, 0.3962, 0.1721)
ob_right_front_claw.rotation_euler = (1.571, -0.0, 0.0)
ob_right_front_claw.lineart.crease_threshold = 0.0
ob_right_wing.parent = ob_body
ob_right_wing.matrix_parent_inverse = Matrix(((1.0, 0.0, 0.0, -0.0), (0.0, -1.629e-07, 1.0, -0.7794), (0.0, -1.0, -1.629e-07, 2.695e-07), (-0.0, 0.0, -0.0, 1.0)))
ob_right_wing.location = (0.3219, 0.3074, 0.9508)
ob_right_wing.rotation_euler = (1.571, -0.0, 0.0)
ob_right_wing.lineart.crease_threshold = 0.0
ob_right_rear_leg_base.parent = ob_body
ob_right_rear_leg_base.matrix_parent_inverse = Matrix(((1.0, 0.0, 0.0, -0.0), (0.0, -1.629e-07, 1.0, -0.7794), (0.0, -1.0, -1.629e-07, 2.695e-07), (-0.0, 0.0, -0.0, 1.0)))
ob_right_rear_leg_base.location = (0.5525, -0.3554, 0.6313)
ob_right_rear_leg_base.rotation_euler = (1.571, -0.0, 0.0)
ob_right_rear_leg_base.lineart.crease_threshold = 0.0
ob_leg1.parent = ob_right_rear_leg_base
ob_leg1.matrix_parent_inverse = Matrix(((1.0, 0.0, 0.0, -0.5525), (0.0, -1.629e-07, 1.0, -0.6313), (-0.0, -1.0, -1.629e-07, -0.3554), (-0.0, 0.0, -0.0, 1.0)))
ob_leg1.location = (0.7926, -0.4607, 0.7332)
ob_leg1.rotation_euler = (1.571, -0.0, 0.0)
ob_leg1.lineart.crease_threshold = 0.0
ob_bodytop_front.parent = ob_body
ob_bodytop_front.matrix_parent_inverse = Matrix(((1.0, 0.0, 0.0, -0.0), (0.0, -1.629e-07, 1.0, -0.7794), (0.0, -1.0, -1.629e-07, 2.695e-07), (-0.0, 0.0, -0.0, 1.0)))
ob_bodytop_front.location = (0.0, 0.2913, 1.1)
ob_bodytop_front.rotation_euler = (1.571, -0.0, 0.0)
ob_bodytop_front.lineart.crease_threshold = 0.0
ob_tail_basetip.parent = ob_tail_base
ob_tail_basetip.matrix_parent_inverse = Matrix(((1.0, 0.0, 0.0, -0.0), (0.0, -1.629e-07, 1.0, -0.7795), (-0.0, -1.0, -1.629e-07, -0.5395), (-0.0, 0.0, -0.0, 1.0)))
ob_tail_basetip.location = (0.0, -0.801, 0.7163)
ob_tail_basetip.rotation_euler = (1.571, -0.0, 0.0)
ob_tail_basetip.lineart.crease_threshold = 0.0
ob_bodytop_rear.parent = ob_body
ob_bodytop_rear.matrix_parent_inverse = Matrix(((1.0, 0.0, 0.0, -0.0), (0.0, -1.629e-07, 1.0, -0.7794), (0.0, -1.0, -1.629e-07, 2.695e-07), (-0.0, 0.0, -0.0, 1.0)))
ob_bodytop_rear.location = (0.0, -0.1772, 1.099)
ob_bodytop_rear.rotation_euler = (1.571, -0.0, 0.0)
ob_bodytop_rear.lineart.crease_threshold = 0.0
ob_left_rear_leg_base.parent = ob_body
ob_left_rear_leg_base.matrix_parent_inverse = Matrix(((1.0, 0.0, 0.0, -0.0), (0.0, -1.629e-07, 1.0, -0.7794), (0.0, -1.0, -1.629e-07, 2.695e-07), (-0.0, 0.0, -0.0, 1.0)))
ob_left_rear_leg_base.location = (-0.5525, -0.3554, 0.6313)
ob_left_rear_leg_base.rotation_euler = (1.571, -0.0, 0.0)
ob_left_rear_leg_base.lineart.crease_threshold = 0.0
ob_leg2.parent = ob_left_rear_leg_base
ob_leg2.matrix_parent_inverse = Matrix(((1.0, 0.0, -0.0, 0.5525), (0.0, -1.629e-07, 1.0, -0.6313), (-0.0, -1.0, -1.629e-07, -0.3554), (-0.0, 0.0, -0.0, 1.0)))
ob_leg2.location = (-0.7926, -0.4607, 0.7332)
ob_leg2.rotation_euler = (1.571, -0.0, 0.0)
ob_leg2.lineart.crease_threshold = 0.0
ob_body.location = (0.0, 1.426e-07, 0.7794)
ob_body.rotation_euler = (1.571, -0.0, 0.0)
ob_body.lineart.crease_threshold = 0.0
ob_head.parent = ob_body
ob_head.matrix_parent_inverse = Matrix(((1.0, 0.0, 0.0, -0.0), (0.0, -1.629e-07, 1.0, -0.7794), (0.0, -1.0, -1.629e-07, 2.695e-07), (-0.0, 0.0, -0.0, 1.0)))
ob_head.location = (0.0, 0.5, 0.7794)
ob_head.rotation_euler = (1.571, -0.0, 0.0)
ob_head.lineart.crease_threshold = 0.0
ob_headtip.parent = ob_head
ob_headtip.matrix_parent_inverse = Matrix(((1.0, 0.0, 0.0, -0.0), (0.0, -1.629e-07, 1.0, -0.7794), (0.0, -1.0, -1.629e-07, 0.5), (-0.0, 0.0, -0.0, 1.0)))
ob_headtip.location = (0.0, 0.9433, 0.5298)
ob_headtip.rotation_euler = (1.571, -0.0, 0.0)
ob_headtip.lineart.crease_threshold = 0.0
ob_right_antennea.parent = ob_head
ob_right_antennea.matrix_parent_inverse = Matrix(((1.0, 0.0, 0.0, -0.0), (0.0, -1.629e-07, 1.0, -0.7794), (0.0, -1.0, -1.629e-07, 0.5), (-0.0, 0.0, -0.0, 1.0)))
ob_right_antennea.location = (0.3225, 1.133, 0.4774)
ob_right_antennea.rotation_euler = (1.571, -0.0, 0.0)
ob_right_antennea.lineart.crease_threshold = 0.0
ob_left_antennea.parent = ob_head
ob_left_antennea.matrix_parent_inverse = Matrix(((1.0, 0.0, 0.0, -0.0), (0.0, -1.629e-07, 1.0, -0.7794), (0.0, -1.0, -1.629e-07, 0.5), (-0.0, 0.0, -0.0, 1.0)))
ob_left_antennea.location = (-0.3225, 1.133, 0.4774)
ob_left_antennea.rotation_euler = (1.571, -0.0, 0.0)
ob_left_antennea.lineart.crease_threshold = 0.0

# ---- collection membership
col_collection.objects.link(ob_left_wing)
col_collection.objects.link(ob_tail_base)
col_collection.objects.link(ob_left_forleg_base)
col_collection.objects.link(ob_leg4)
col_collection.objects.link(ob_left_front_claw)
col_collection.objects.link(ob_right_forleg_base)
col_collection.objects.link(ob_leg3)
col_collection.objects.link(ob_right_front_claw)
col_collection.objects.link(ob_right_wing)
col_collection.objects.link(ob_right_rear_leg_base)
col_collection.objects.link(ob_leg1)
col_collection.objects.link(ob_bodytop_front)
col_collection.objects.link(ob_tail_basetip)
col_collection.objects.link(ob_bodytop_rear)
col_collection.objects.link(ob_left_rear_leg_base)
col_collection.objects.link(ob_leg2)
col_collection.objects.link(ob_body)
col_collection.objects.link(ob_head)
col_collection.objects.link(ob_headtip)
col_collection.objects.link(ob_right_antennea)
col_collection.objects.link(ob_left_antennea)

# ---- scene / render settings (as saved in the file)
scene.frame_start = 1; scene.frame_end = 250; scene.frame_set(1)
scene.render.engine = 'BLENDER_EEVEE_NEXT'
scene.cycles.use_denoising = False
scene.cycles.samples = 128
scene.cycles.sampling_pattern = 'TABULATED_SOBOL'
scene.cycles.use_adaptive_sampling = False
scene.cycles.use_light_tree = False
scene.view_settings.view_transform = 'Filmic'
bpy.context.view_layer.update()

# ---- added for rendering (the .blend has no active camera and no usable light): camera, sun
cam_auto = bpy.data.cameras.new('AutoCamera')
cam_auto.lens = 50.0
cam_auto.sensor_width = 36.0
cam_auto.clip_end = 1000.0
ob_auto_camera = bpy.data.objects.new('AutoCamera', cam_auto)
scene.collection.objects.link(ob_auto_camera)
ob_auto_camera.location = (3.37435, -3.86366, 3.3236)
ob_auto_camera.rotation_euler = (1.09748, -7.21219e-08, 0.694738)
scene.camera = ob_auto_camera
light_auto_sun = bpy.data.lights.new('AutoSun', 'SUN')
light_auto_sun.energy = 3.0
light_auto_sun.angle = 0.0523599
ob_auto_sun = bpy.data.objects.new('AutoSun', light_auto_sun)
scene.collection.objects.link(ob_auto_sun)
ob_auto_sun.rotation_euler = (0.872665, 0.174533, 0.523599)
bpy.context.view_layer.update()
